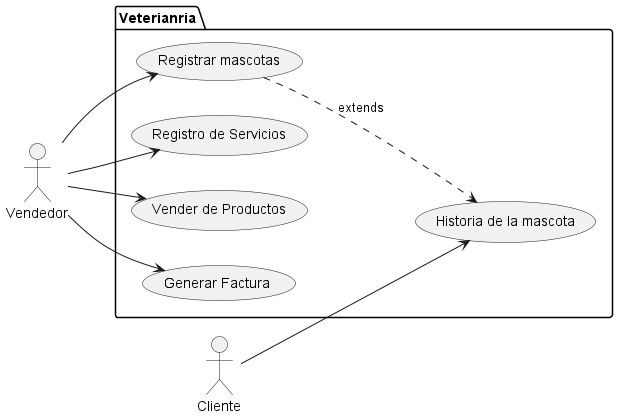

The diagram above was rendered by PlantUML. Its source (embedded in the PNG):
@startuml
left to right direction
actor Vendedor as v
actor Cliente as c

package Veterianria {
  usecase "Registrar mascotas" as UC1
  usecase "Registro de Servicios" as UC2
  usecase "Vender de Productos" as UC3
  usecase "Generar Factura" as UC4
  usecase "Historia de la mascota" as UC5
}
v --> UC4
v --> UC1
v --> UC2
v --> UC3
c --> UC5

UC1 ..> UC5: extends

@enduml